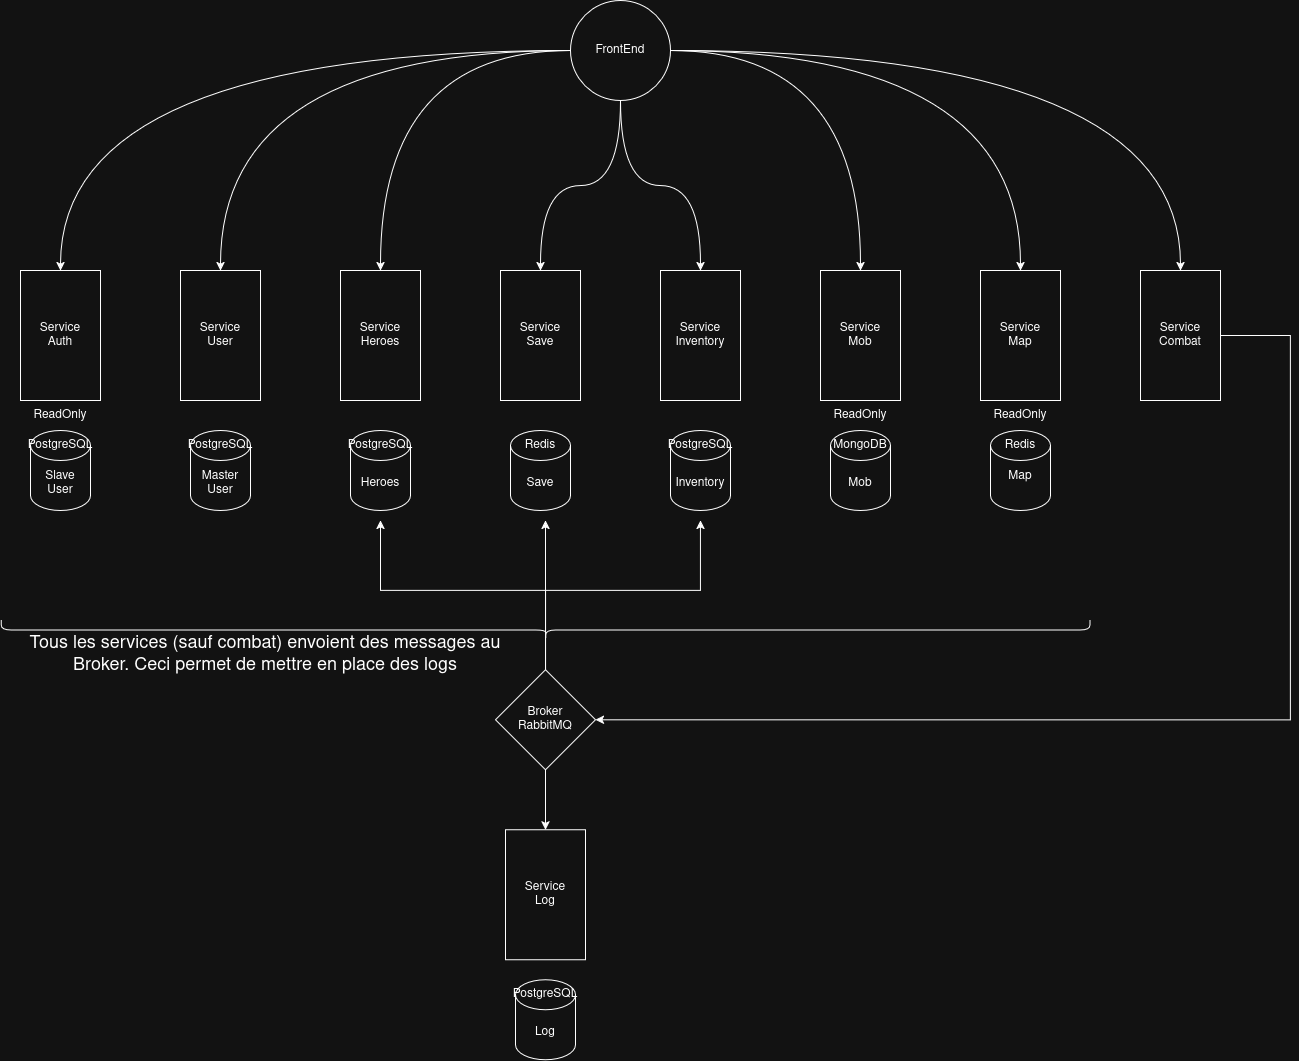

The diagram above was exported from draw.io. Its source (the exported page's mxGraphModel, read from the mxfile embedded in the PNG):
<mxGraphModel dx="2786" dy="920" grid="1" gridSize="10" guides="1" tooltips="1" connect="1" arrows="1" fold="1" page="1" pageScale="1" pageWidth="827" pageHeight="1169" math="0" shadow="0">
  <root>
    <mxCell id="0" />
    <mxCell id="1" parent="0" />
    <mxCell id="B2UPtDk70hVmB2srE96P-41" edge="1" parent="1" source="cKuHWLdZgLNIaFD_NV8b-3" style="edgeStyle=orthogonalEdgeStyle;curved=1;rounded=0;orthogonalLoop=1;jettySize=auto;html=1;entryX=0.5;entryY=0;entryDx=0;entryDy=0;" target="cKuHWLdZgLNIaFD_NV8b-25">
      <mxGeometry relative="1" as="geometry" />
    </mxCell>
    <mxCell id="B2UPtDk70hVmB2srE96P-42" edge="1" parent="1" source="cKuHWLdZgLNIaFD_NV8b-3" style="edgeStyle=orthogonalEdgeStyle;curved=1;rounded=0;orthogonalLoop=1;jettySize=auto;html=1;entryX=0.5;entryY=0;entryDx=0;entryDy=0;" target="cKuHWLdZgLNIaFD_NV8b-6">
      <mxGeometry relative="1" as="geometry" />
    </mxCell>
    <mxCell id="B2UPtDk70hVmB2srE96P-43" edge="1" parent="1" source="cKuHWLdZgLNIaFD_NV8b-3" style="edgeStyle=orthogonalEdgeStyle;curved=1;rounded=0;orthogonalLoop=1;jettySize=auto;html=1;entryX=0.5;entryY=0;entryDx=0;entryDy=0;" target="cKuHWLdZgLNIaFD_NV8b-9">
      <mxGeometry relative="1" as="geometry" />
    </mxCell>
    <mxCell id="B2UPtDk70hVmB2srE96P-44" edge="1" parent="1" source="cKuHWLdZgLNIaFD_NV8b-3" style="edgeStyle=orthogonalEdgeStyle;curved=1;rounded=0;orthogonalLoop=1;jettySize=auto;html=1;entryX=0.5;entryY=0;entryDx=0;entryDy=0;" target="cKuHWLdZgLNIaFD_NV8b-11">
      <mxGeometry relative="1" as="geometry" />
    </mxCell>
    <mxCell id="B2UPtDk70hVmB2srE96P-45" edge="1" parent="1" source="cKuHWLdZgLNIaFD_NV8b-3" style="edgeStyle=orthogonalEdgeStyle;curved=1;rounded=0;orthogonalLoop=1;jettySize=auto;html=1;entryX=0.5;entryY=0;entryDx=0;entryDy=0;" target="cKuHWLdZgLNIaFD_NV8b-15">
      <mxGeometry relative="1" as="geometry" />
    </mxCell>
    <mxCell id="B2UPtDk70hVmB2srE96P-46" edge="1" parent="1" source="cKuHWLdZgLNIaFD_NV8b-3" style="edgeStyle=orthogonalEdgeStyle;curved=1;rounded=0;orthogonalLoop=1;jettySize=auto;html=1;entryX=0.5;entryY=0;entryDx=0;entryDy=0;" target="B2UPtDk70hVmB2srE96P-1">
      <mxGeometry relative="1" as="geometry" />
    </mxCell>
    <mxCell id="B2UPtDk70hVmB2srE96P-47" edge="1" parent="1" source="cKuHWLdZgLNIaFD_NV8b-3" style="edgeStyle=orthogonalEdgeStyle;curved=1;rounded=0;orthogonalLoop=1;jettySize=auto;html=1;entryX=0.5;entryY=0;entryDx=0;entryDy=0;" target="cKuHWLdZgLNIaFD_NV8b-36">
      <mxGeometry relative="1" as="geometry" />
    </mxCell>
    <mxCell id="B2UPtDk70hVmB2srE96P-48" edge="1" parent="1" source="cKuHWLdZgLNIaFD_NV8b-3" style="edgeStyle=orthogonalEdgeStyle;curved=1;rounded=0;orthogonalLoop=1;jettySize=auto;html=1;entryX=0.5;entryY=0;entryDx=0;entryDy=0;" target="cKuHWLdZgLNIaFD_NV8b-13">
      <mxGeometry relative="1" as="geometry" />
    </mxCell>
    <mxCell id="cKuHWLdZgLNIaFD_NV8b-3" parent="1" style="ellipse;whiteSpace=wrap;html=1;aspect=fixed;" value="FrontEnd" vertex="1">
      <mxGeometry height="100" width="100" x="430" y="50" as="geometry" />
    </mxCell>
    <mxCell id="cKuHWLdZgLNIaFD_NV8b-6" parent="1" style="rounded=0;whiteSpace=wrap;html=1;" value="&lt;div&gt;Service&lt;/div&gt;&lt;div&gt;User&lt;/div&gt;" vertex="1">
      <mxGeometry height="130" width="80" x="40" y="320" as="geometry" />
    </mxCell>
    <mxCell id="cKuHWLdZgLNIaFD_NV8b-7" parent="1" style="shape=cylinder3;whiteSpace=wrap;html=1;boundedLbl=1;backgroundOutline=1;size=15;" value="Master User" vertex="1">
      <mxGeometry height="80" width="60" x="50" y="480" as="geometry" />
    </mxCell>
    <mxCell id="cKuHWLdZgLNIaFD_NV8b-9" parent="1" style="rounded=0;whiteSpace=wrap;html=1;" value="&lt;div&gt;Service&lt;/div&gt;&lt;div&gt;Heroes&lt;/div&gt;" vertex="1">
      <mxGeometry height="130" width="80" x="200" y="320" as="geometry" />
    </mxCell>
    <mxCell id="cKuHWLdZgLNIaFD_NV8b-10" parent="1" style="shape=cylinder3;whiteSpace=wrap;html=1;boundedLbl=1;backgroundOutline=1;size=15;" value="Heroes" vertex="1">
      <mxGeometry height="80" width="60" x="210" y="480" as="geometry" />
    </mxCell>
    <mxCell id="cKuHWLdZgLNIaFD_NV8b-11" parent="1" style="rounded=0;whiteSpace=wrap;html=1;" value="&lt;div&gt;Service&lt;/div&gt;&lt;div&gt;Save&lt;/div&gt;" vertex="1">
      <mxGeometry height="130" width="80" x="360" y="320" as="geometry" />
    </mxCell>
    <mxCell id="cKuHWLdZgLNIaFD_NV8b-12" parent="1" style="shape=cylinder3;whiteSpace=wrap;html=1;boundedLbl=1;backgroundOutline=1;size=15;" value="Save" vertex="1">
      <mxGeometry height="80" width="60" x="370" y="480" as="geometry" />
    </mxCell>
    <mxCell id="cKuHWLdZgLNIaFD_NV8b-13" parent="1" style="rounded=0;whiteSpace=wrap;html=1;" value="&lt;div&gt;Service&lt;/div&gt;&lt;div&gt;Mob&lt;/div&gt;" vertex="1">
      <mxGeometry height="130" width="80" x="680" y="320" as="geometry" />
    </mxCell>
    <mxCell id="cKuHWLdZgLNIaFD_NV8b-14" parent="1" style="shape=cylinder3;whiteSpace=wrap;html=1;boundedLbl=1;backgroundOutline=1;size=15;" value="Mob" vertex="1">
      <mxGeometry height="80" width="60" x="690" y="480" as="geometry" />
    </mxCell>
    <mxCell id="cKuHWLdZgLNIaFD_NV8b-15" parent="1" style="rounded=0;whiteSpace=wrap;html=1;" value="&lt;div&gt;Service&lt;/div&gt;&lt;div&gt;Inventory&lt;/div&gt;" vertex="1">
      <mxGeometry height="130" width="80" x="520" y="320" as="geometry" />
    </mxCell>
    <mxCell id="cKuHWLdZgLNIaFD_NV8b-16" parent="1" style="shape=cylinder3;whiteSpace=wrap;html=1;boundedLbl=1;backgroundOutline=1;size=15;" value="Inventory" vertex="1">
      <mxGeometry height="80" width="60" x="530" y="480" as="geometry" />
    </mxCell>
    <mxCell id="cKuHWLdZgLNIaFD_NV8b-25" parent="1" style="rounded=0;whiteSpace=wrap;html=1;" value="&lt;div&gt;Service&lt;/div&gt;&lt;div&gt;Auth&lt;/div&gt;" vertex="1">
      <mxGeometry height="130" width="80" x="-120" y="320" as="geometry" />
    </mxCell>
    <mxCell id="cKuHWLdZgLNIaFD_NV8b-26" parent="1" style="shape=cylinder3;whiteSpace=wrap;html=1;boundedLbl=1;backgroundOutline=1;size=15;" value="&lt;div&gt;Slave&lt;/div&gt;&lt;div&gt;User&lt;/div&gt;" vertex="1">
      <mxGeometry height="80" width="60" x="-110" y="480" as="geometry" />
    </mxCell>
    <mxCell id="cKuHWLdZgLNIaFD_NV8b-31" parent="1" style="text;html=1;whiteSpace=wrap;strokeColor=none;fillColor=none;align=center;verticalAlign=middle;rounded=0;" value="ReadOnly" vertex="1">
      <mxGeometry height="30" width="60" x="-110" y="450" as="geometry" />
    </mxCell>
    <mxCell id="cKuHWLdZgLNIaFD_NV8b-32" parent="1" style="text;html=1;whiteSpace=wrap;strokeColor=none;fillColor=none;align=center;verticalAlign=middle;rounded=0;" value="PostgreSQL" vertex="1">
      <mxGeometry height="30" width="60" x="-110" y="480" as="geometry" />
    </mxCell>
    <mxCell id="cKuHWLdZgLNIaFD_NV8b-34" parent="1" style="text;html=1;whiteSpace=wrap;strokeColor=none;fillColor=none;align=center;verticalAlign=middle;rounded=0;" value="PostgreSQL" vertex="1">
      <mxGeometry height="30" width="60" x="50" y="480" as="geometry" />
    </mxCell>
    <mxCell id="cKuHWLdZgLNIaFD_NV8b-36" parent="1" style="rounded=0;whiteSpace=wrap;html=1;" value="&lt;div&gt;Service&lt;/div&gt;&lt;div&gt;Map&lt;/div&gt;" vertex="1">
      <mxGeometry height="130" width="80" x="840" y="320" as="geometry" />
    </mxCell>
    <mxCell id="cKuHWLdZgLNIaFD_NV8b-37" parent="1" style="shape=cylinder3;whiteSpace=wrap;html=1;boundedLbl=1;backgroundOutline=1;size=15;" value="&lt;div&gt;Map&lt;/div&gt;&lt;div&gt;&lt;br&gt;&lt;/div&gt;" vertex="1">
      <mxGeometry height="80" width="60" x="850" y="480" as="geometry" />
    </mxCell>
    <mxCell id="cKuHWLdZgLNIaFD_NV8b-45" parent="1" style="text;html=1;whiteSpace=wrap;strokeColor=none;fillColor=none;align=center;verticalAlign=middle;rounded=0;" value="&lt;div&gt;MongoDB&lt;/div&gt;" vertex="1">
      <mxGeometry height="30" width="60" x="690" y="480" as="geometry" />
    </mxCell>
    <mxCell id="cKuHWLdZgLNIaFD_NV8b-46" parent="1" style="text;html=1;whiteSpace=wrap;strokeColor=none;fillColor=none;align=center;verticalAlign=middle;rounded=0;" value="ReadOnly" vertex="1">
      <mxGeometry height="30" width="60" x="690" y="450" as="geometry" />
    </mxCell>
    <mxCell id="EkCNZAupZb5BEtVKKFNt-3" parent="1" style="text;html=1;whiteSpace=wrap;strokeColor=none;fillColor=none;align=center;verticalAlign=middle;rounded=0;" value="Redis" vertex="1">
      <mxGeometry height="30" width="60" x="850" y="480" as="geometry" />
    </mxCell>
    <mxCell id="EkCNZAupZb5BEtVKKFNt-4" parent="1" style="text;html=1;whiteSpace=wrap;strokeColor=none;fillColor=none;align=center;verticalAlign=middle;rounded=0;" value="ReadOnly" vertex="1">
      <mxGeometry height="30" width="60" x="850" y="450" as="geometry" />
    </mxCell>
    <mxCell id="EkCNZAupZb5BEtVKKFNt-5" parent="1" style="text;html=1;whiteSpace=wrap;strokeColor=none;fillColor=none;align=center;verticalAlign=middle;rounded=0;" value="PostgreSQL" vertex="1">
      <mxGeometry height="30" width="60" x="210" y="480" as="geometry" />
    </mxCell>
    <mxCell id="EkCNZAupZb5BEtVKKFNt-6" parent="1" style="text;html=1;whiteSpace=wrap;strokeColor=none;fillColor=none;align=center;verticalAlign=middle;rounded=0;" value="&lt;div&gt;Redis&lt;/div&gt;" vertex="1">
      <mxGeometry height="30" width="60" x="370" y="480" as="geometry" />
    </mxCell>
    <mxCell id="EkCNZAupZb5BEtVKKFNt-7" parent="1" style="text;html=1;whiteSpace=wrap;strokeColor=none;fillColor=none;align=center;verticalAlign=middle;rounded=0;" value="PostgreSQL" vertex="1">
      <mxGeometry height="30" width="60" x="530" y="480" as="geometry" />
    </mxCell>
    <mxCell id="B2UPtDk70hVmB2srE96P-12" edge="1" parent="1" source="B2UPtDk70hVmB2srE96P-1" style="edgeStyle=orthogonalEdgeStyle;rounded=0;orthogonalLoop=1;jettySize=auto;html=1;entryX=1;entryY=0.5;entryDx=0;entryDy=0;" target="B2UPtDk70hVmB2srE96P-50">
      <mxGeometry relative="1" as="geometry">
        <Array as="points">
          <mxPoint x="1150" y="385" />
          <mxPoint x="1150" y="769" />
        </Array>
        <mxPoint x="1200" y="600" as="targetPoint" />
      </mxGeometry>
    </mxCell>
    <mxCell id="B2UPtDk70hVmB2srE96P-1" parent="1" style="rounded=0;whiteSpace=wrap;html=1;" value="&lt;div&gt;Service&lt;/div&gt;&lt;div&gt;Combat&lt;/div&gt;" vertex="1">
      <mxGeometry height="130" width="80" x="1000" y="320" as="geometry" />
    </mxCell>
    <mxCell id="B2UPtDk70hVmB2srE96P-26" parent="1" style="rounded=0;whiteSpace=wrap;html=1;" value="&lt;div&gt;Service&lt;/div&gt;&lt;div&gt;Log&lt;/div&gt;" vertex="1">
      <mxGeometry height="130" width="80" x="365" y="879.37" as="geometry" />
    </mxCell>
    <mxCell id="B2UPtDk70hVmB2srE96P-27" parent="1" style="shape=cylinder3;whiteSpace=wrap;html=1;boundedLbl=1;backgroundOutline=1;size=15;" value="Log" vertex="1">
      <mxGeometry height="80" width="60" x="375" y="1029.37" as="geometry" />
    </mxCell>
    <mxCell id="B2UPtDk70hVmB2srE96P-28" parent="1" style="text;html=1;whiteSpace=wrap;strokeColor=none;fillColor=none;align=center;verticalAlign=middle;rounded=0;" value="PostgreSQL" vertex="1">
      <mxGeometry height="30" width="60" x="375" y="1029.37" as="geometry" />
    </mxCell>
    <mxCell id="B2UPtDk70hVmB2srE96P-49" parent="1" style="shape=curlyBracket;whiteSpace=wrap;html=1;rounded=1;flipH=1;labelPosition=right;verticalLabelPosition=middle;align=left;verticalAlign=middle;legacyAnchorPoints=0;rotation=90;" value="" vertex="1">
      <mxGeometry height="1088.75" width="20" x="395" y="135" as="geometry" />
    </mxCell>
    <mxCell id="B2UPtDk70hVmB2srE96P-51" edge="1" parent="1" source="B2UPtDk70hVmB2srE96P-50" style="edgeStyle=orthogonalEdgeStyle;curved=1;rounded=0;orthogonalLoop=1;jettySize=auto;html=1;entryX=0.5;entryY=0;entryDx=0;entryDy=0;" target="B2UPtDk70hVmB2srE96P-26">
      <mxGeometry relative="1" as="geometry" />
    </mxCell>
    <mxCell id="4CbENZ-a5MMRumgT2VN0-6" edge="1" parent="1" source="B2UPtDk70hVmB2srE96P-50" style="edgeStyle=orthogonalEdgeStyle;rounded=0;orthogonalLoop=1;jettySize=auto;html=1;">
      <mxGeometry relative="1" as="geometry">
        <mxPoint x="405" y="570" as="targetPoint" />
      </mxGeometry>
    </mxCell>
    <mxCell id="4CbENZ-a5MMRumgT2VN0-7" edge="1" parent="1" source="B2UPtDk70hVmB2srE96P-50" style="edgeStyle=orthogonalEdgeStyle;rounded=0;orthogonalLoop=1;jettySize=auto;html=1;">
      <mxGeometry relative="1" as="geometry">
        <Array as="points">
          <mxPoint x="405" y="640" />
          <mxPoint x="560" y="640" />
        </Array>
        <mxPoint x="560" y="570" as="targetPoint" />
      </mxGeometry>
    </mxCell>
    <mxCell id="4CbENZ-a5MMRumgT2VN0-8" edge="1" parent="1" source="B2UPtDk70hVmB2srE96P-50" style="edgeStyle=orthogonalEdgeStyle;rounded=0;orthogonalLoop=1;jettySize=auto;html=1;">
      <mxGeometry relative="1" as="geometry">
        <Array as="points">
          <mxPoint x="405" y="640" />
          <mxPoint x="240" y="640" />
        </Array>
        <mxPoint x="240" y="570" as="targetPoint" />
      </mxGeometry>
    </mxCell>
    <mxCell id="B2UPtDk70hVmB2srE96P-50" parent="1" style="rhombus;whiteSpace=wrap;html=1;" value="&lt;div&gt;Broker&lt;/div&gt;&lt;div&gt;RabbitMQ&lt;/div&gt;" vertex="1">
      <mxGeometry height="100" width="100" x="355" y="719.37" as="geometry" />
    </mxCell>
    <mxCell id="B2UPtDk70hVmB2srE96P-52" parent="1" style="text;html=1;whiteSpace=wrap;strokeColor=none;fillColor=none;align=center;verticalAlign=middle;rounded=0;" value="&lt;font style=&quot;font-size: 18px;&quot;&gt;Tous les services (sauf combat) envoient des messages au Broker. Ceci permet de mettre en place des logs&lt;/font&gt;" vertex="1">
      <mxGeometry height="30" width="530" x="-140" y="689.37" as="geometry" />
    </mxCell>
  </root>
</mxGraphModel>